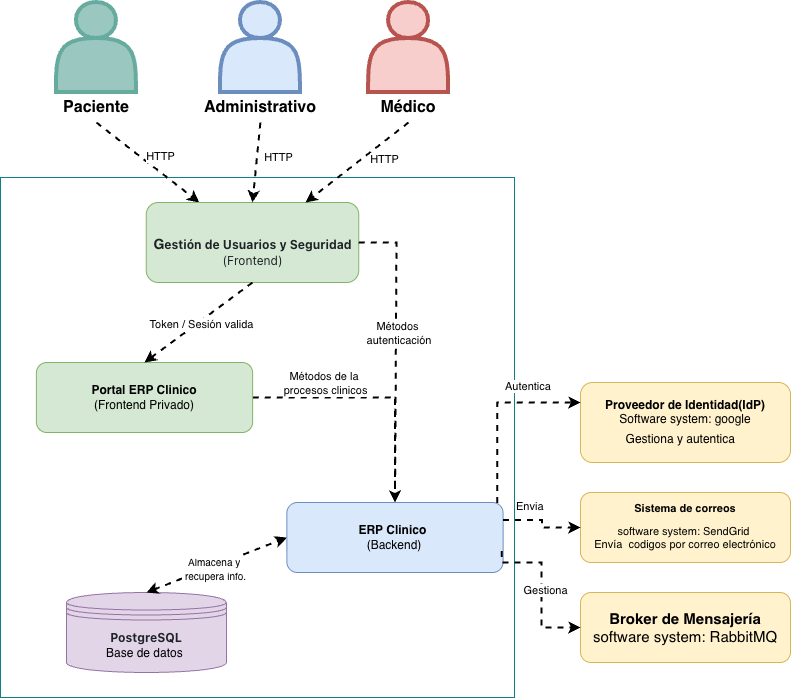

The diagram above was exported from draw.io. Its source (the exported page's mxGraphModel, read from the mxfile embedded in the PNG):
<mxGraphModel dx="1572" dy="898" grid="1" gridSize="10" guides="1" tooltips="1" connect="1" arrows="1" fold="1" page="1" pageScale="1" pageWidth="827" pageHeight="1169" math="0" shadow="0">
  <root>
    <mxCell id="0" />
    <mxCell id="1" parent="0" />
    <mxCell id="smrXQImo_zY99Ksk5vNo-1" parent="1" style="rounded=0;whiteSpace=wrap;html=1;fillColor=#FFFFFF;strokeColor=#0e8088;" value="" vertex="1">
      <mxGeometry height="520" width="514" x="19" y="235" as="geometry" />
    </mxCell>
    <mxCell id="iqY5kOLAbRkM_czVNuP6-1" parent="1" style="shape=actor;whiteSpace=wrap;html=1;strokeColor=#67AB9F;strokeWidth=4;gradientColor=none;fillColor=#9AC7BF;" value="" vertex="1">
      <mxGeometry height="90" width="80" x="74.94" y="60" as="geometry" />
    </mxCell>
    <mxCell id="iqY5kOLAbRkM_czVNuP6-2" parent="1" style="text;html=1;whiteSpace=wrap;strokeColor=none;fillColor=none;align=center;verticalAlign=middle;rounded=0;" value="&lt;span style=&quot;font-size: 16px;&quot;&gt;&lt;b&gt;Paciente&lt;/b&gt;&lt;/span&gt;" vertex="1">
      <mxGeometry height="30" width="60" x="84.88" y="150" as="geometry" />
    </mxCell>
    <mxCell id="dPlL9rDut5HNUWyVv5DG-2" edge="1" parent="1" source="iqY5kOLAbRkM_czVNuP6-2" style="endArrow=classic;html=1;rounded=0;exitX=0.5;exitY=1;exitDx=0;exitDy=0;entryX=0.25;entryY=0;entryDx=0;entryDy=0;dashed=1;strokeWidth=2;" target="dPlL9rDut5HNUWyVv5DG-4" value="">
      <mxGeometry height="50" relative="1" width="50" as="geometry">
        <mxPoint x="63" y="350" as="sourcePoint" />
        <mxPoint x="116" y="250" as="targetPoint" />
      </mxGeometry>
    </mxCell>
    <mxCell id="dPlL9rDut5HNUWyVv5DG-3" connectable="0" parent="dPlL9rDut5HNUWyVv5DG-2" style="edgeLabel;html=1;align=center;verticalAlign=middle;resizable=0;points=[];" value="HTTP" vertex="1">
      <mxGeometry relative="1" x="-0.1397" y="2" as="geometry">
        <mxPoint x="18" as="offset" />
      </mxGeometry>
    </mxCell>
    <mxCell id="dPlL9rDut5HNUWyVv5DG-4" parent="1" style="rounded=1;whiteSpace=wrap;html=1;align=center;fillColor=#d5e8d4;strokeColor=#82b366;" value="&lt;div style=&quot;line-height: 0%;&quot;&gt;&lt;h3 style=&quot;box-sizing: border-box; margin-top: 24px; margin-bottom: 16px; color: rgb(31, 35, 40);&quot; dir=&quot;auto&quot; class=&quot;heading-element&quot; tabindex=&quot;-1&quot;&gt;&lt;span&gt;G&lt;font style=&quot;color: light-dark(rgb(31, 35, 40), rgb(205, 208, 212)); font-family: -apple-system, &amp;quot;system-ui&amp;quot;, &amp;quot;Segoe UI&amp;quot;, &amp;quot;Noto Sans&amp;quot;, Helvetica, Arial, sans-serif, &amp;quot;Apple Color Emoji&amp;quot;, &amp;quot;Segoe UI Emoji&amp;quot;; font-size: 12px;&quot;&gt;estión de Usuarios y Seguridad&lt;/font&gt;&lt;/span&gt;&lt;/h3&gt;&lt;div&gt;&lt;font style=&quot;color: light-dark(rgb(31, 35, 40), rgb(205, 208, 212)); font-family: -apple-system, &amp;quot;system-ui&amp;quot;, &amp;quot;Segoe UI&amp;quot;, &amp;quot;Noto Sans&amp;quot;, Helvetica, Arial, sans-serif, &amp;quot;Apple Color Emoji&amp;quot;, &amp;quot;Segoe UI Emoji&amp;quot;; font-size: 12px;&quot;&gt;(Frontend)&lt;/font&gt;&lt;/div&gt;&lt;/div&gt;" vertex="1">
      <mxGeometry height="80" width="212.5" x="164.75" y="260" as="geometry" />
    </mxCell>
    <mxCell id="dPlL9rDut5HNUWyVv5DG-9" edge="1" parent="1" source="dPlL9rDut5HNUWyVv5DG-4" style="endArrow=classic;html=1;rounded=0;exitX=1;exitY=0.5;exitDx=0;exitDy=0;entryX=0.5;entryY=0;entryDx=0;entryDy=0;strokeWidth=2;dashed=1;" target="k9o6a6J3xSQTLTuYcbqo-2" value="">
      <mxGeometry height="50" relative="1" width="50" as="geometry">
        <Array as="points">
          <mxPoint x="415" y="300" />
        </Array>
        <mxPoint x="163" y="340" as="sourcePoint" />
        <mxPoint x="417" y="390" as="targetPoint" />
      </mxGeometry>
    </mxCell>
    <mxCell id="dPlL9rDut5HNUWyVv5DG-11" parent="1" style="rounded=1;whiteSpace=wrap;html=1;fillColor=#fff2cc;strokeColor=#d6b656;" value="&lt;font&gt;&lt;b style=&quot;&quot;&gt;Proveedor de Identidad(IdP)&lt;/b&gt;&lt;/font&gt;&lt;div&gt;&lt;font&gt;Software system: google&lt;/font&gt;&lt;/div&gt;&lt;div&gt;&lt;font&gt;&lt;font style=&quot;color: rgb(0, 0, 0);&quot;&gt;&lt;font&gt;Gestiona y autentica&lt;/font&gt;&lt;font style=&quot;font-size: 17px;&quot;&gt;&amp;nbsp;&lt;/font&gt;&lt;/font&gt;&lt;font style=&quot;font-size: 17px; color: rgb(255, 255, 255);&quot;&gt;&amp;nbsp;&lt;/font&gt;&lt;/font&gt;&lt;/div&gt;" vertex="1">
      <mxGeometry height="80" width="210" x="599" y="440" as="geometry" />
    </mxCell>
    <mxCell id="k9o6a6J3xSQTLTuYcbqo-3" edge="1" parent="1" source="dPlL9rDut5HNUWyVv5DG-13" style="edgeStyle=orthogonalEdgeStyle;rounded=0;orthogonalLoop=1;jettySize=auto;html=1;entryX=0.5;entryY=0;entryDx=0;entryDy=0;dashed=1;strokeWidth=2;" target="k9o6a6J3xSQTLTuYcbqo-2">
      <mxGeometry relative="1" as="geometry" />
    </mxCell>
    <mxCell id="k9o6a6J3xSQTLTuYcbqo-4" connectable="0" parent="k9o6a6J3xSQTLTuYcbqo-3" style="edgeLabel;html=1;align=center;verticalAlign=middle;resizable=0;points=[];" value="Métodos de la&amp;nbsp;&lt;div&gt;procesos clinicos&lt;/div&gt;" vertex="1">
      <mxGeometry relative="1" x="-0.0374" y="-2" as="geometry">
        <mxPoint x="-48" y="-17" as="offset" />
      </mxGeometry>
    </mxCell>
    <mxCell id="dPlL9rDut5HNUWyVv5DG-13" parent="1" style="rounded=1;whiteSpace=wrap;html=1;fillColor=#d5e8d4;strokeColor=#82b366;" value="&lt;b&gt;Portal ERP Clinico&lt;/b&gt;&lt;div&gt;(Frontend Privado)&lt;/div&gt;" vertex="1">
      <mxGeometry height="70" width="216.25" x="54.879999999999995" y="420" as="geometry" />
    </mxCell>
    <mxCell id="dPlL9rDut5HNUWyVv5DG-14" edge="1" parent="1" source="dPlL9rDut5HNUWyVv5DG-4" style="endArrow=classic;html=1;rounded=0;exitX=0.5;exitY=1;exitDx=0;exitDy=0;entryX=0.5;entryY=0;entryDx=0;entryDy=0;dashed=1;strokeWidth=2;" target="dPlL9rDut5HNUWyVv5DG-13" value="">
      <mxGeometry height="50" relative="1" width="50" as="geometry">
        <mxPoint x="183" y="740" as="sourcePoint" />
        <mxPoint x="233" y="690" as="targetPoint" />
      </mxGeometry>
    </mxCell>
    <mxCell id="dPlL9rDut5HNUWyVv5DG-15" connectable="0" parent="dPlL9rDut5HNUWyVv5DG-14" style="edgeLabel;html=1;align=center;verticalAlign=middle;resizable=0;points=[];" value="Token / Sesión valida" vertex="1">
      <mxGeometry relative="1" x="-0.025" y="2" as="geometry">
        <mxPoint as="offset" />
      </mxGeometry>
    </mxCell>
    <mxCell id="k9o6a6J3xSQTLTuYcbqo-2" parent="1" style="rounded=1;whiteSpace=wrap;html=1;fillColor=#dae8fc;strokeColor=#6c8ebf;" value="&lt;b&gt;ERP Clinico&amp;nbsp;&lt;/b&gt;&lt;div&gt;(&lt;span style=&quot;background-color: transparent; color: light-dark(rgb(0, 0, 0), rgb(255, 255, 255));&quot;&gt;Backend&lt;/span&gt;&lt;span style=&quot;background-color: transparent; color: light-dark(rgb(0, 0, 0), rgb(255, 255, 255));&quot;&gt;)&lt;/span&gt;&lt;/div&gt;" vertex="1">
      <mxGeometry height="70" width="216.25" x="305.37" y="560" as="geometry" />
    </mxCell>
    <mxCell id="4sUoYSWFUPCy2X3RYgkj-1" parent="1" style="rounded=1;whiteSpace=wrap;html=1;fillColor=#fff2cc;strokeColor=#d6b656;" value="&lt;font style=&quot;font-size: 11px; color: rgb(0, 0, 0);&quot;&gt;&lt;b style=&quot;&quot;&gt;Sistema de correos&lt;/b&gt;&lt;/font&gt;&lt;div&gt;&lt;font style=&quot;font-size: 11px; color: rgb(0, 0, 0);&quot;&gt;&lt;table style=&quot;&quot;&gt;&lt;tbody&gt;&lt;tr&gt;&lt;td data-start=&quot;1181&quot; data-end=&quot;1202&quot; data-col-size=&quot;sm&quot;&gt;&lt;/td&gt;&lt;/tr&gt;&lt;/tbody&gt;&lt;/table&gt;&lt;table&gt;&lt;tbody&gt;&lt;tr&gt;&lt;td data-col-size=&quot;sm&quot; data-start=&quot;1202&quot; data-end=&quot;1228&quot;&gt;&lt;font style=&quot;&quot;&gt;software system:&amp;nbsp;SendGrid&amp;nbsp;&lt;br&gt;&lt;span style=&quot;text-wrap-mode: nowrap;&quot;&gt;Envía&amp;nbsp; codigos&amp;nbsp;&lt;/span&gt;por correo electrónico&lt;/font&gt;&lt;/td&gt;&lt;/tr&gt;&lt;/tbody&gt;&lt;/table&gt;&lt;/font&gt;&lt;/div&gt;" vertex="1">
      <mxGeometry height="70" width="210" x="599" y="550" as="geometry" />
    </mxCell>
    <mxCell id="zT68vXxX_tlrikFK72RR-4" parent="1" style="shape=datastore;whiteSpace=wrap;html=1;fillColor=#e1d5e7;strokeColor=#9673a6;" value="&lt;div&gt;&lt;b style=&quot;color: rgb(31, 35, 40); font-family: -apple-system, &amp;quot;system-ui&amp;quot;, &amp;quot;Segoe UI&amp;quot;, &amp;quot;Noto Sans&amp;quot;, Helvetica, Arial, sans-serif, &amp;quot;Apple Color Emoji&amp;quot;, &amp;quot;Segoe UI Emoji&amp;quot;; text-align: start;&quot;&gt;PostgreSQL&lt;/b&gt;&lt;/div&gt;Base de datos&amp;nbsp;" vertex="1">
      <mxGeometry height="80" width="160" x="84.88" y="650" as="geometry" />
    </mxCell>
    <mxCell id="zT68vXxX_tlrikFK72RR-5" edge="1" parent="1" source="zT68vXxX_tlrikFK72RR-4" style="endArrow=classic;startArrow=classic;html=1;rounded=0;exitX=0.5;exitY=0;exitDx=0;exitDy=0;entryX=0;entryY=0.5;entryDx=0;entryDy=0;dashed=1;strokeWidth=2;" target="k9o6a6J3xSQTLTuYcbqo-2" value="">
      <mxGeometry height="50" relative="1" width="50" as="geometry">
        <mxPoint x="-31" y="720" as="sourcePoint" />
        <mxPoint x="19" y="670" as="targetPoint" />
      </mxGeometry>
    </mxCell>
    <mxCell id="zT68vXxX_tlrikFK72RR-6" connectable="0" parent="zT68vXxX_tlrikFK72RR-5" style="edgeLabel;html=1;align=center;verticalAlign=middle;resizable=0;points=[];" value="&lt;font style=&quot;font-size: 10px;&quot;&gt;Almacena y&amp;nbsp;&lt;/font&gt;&lt;div&gt;&lt;font style=&quot;font-size: 10px;&quot;&gt;recupera info.&lt;/font&gt;&lt;/div&gt;" vertex="1">
      <mxGeometry relative="1" x="-0.0349" y="-2" as="geometry">
        <mxPoint as="offset" />
      </mxGeometry>
    </mxCell>
    <mxCell id="QaJ4MSQXevOAG4VIfqT_-1" parent="1" style="shape=actor;whiteSpace=wrap;html=1;fillColor=#dae8fc;strokeColor=#6c8ebf;strokeWidth=4;" value="" vertex="1">
      <mxGeometry height="90" width="80" x="238.95" y="60" as="geometry" />
    </mxCell>
    <mxCell id="3W4kPB0ta31v4hF3byAr-1" parent="1" style="text;html=1;whiteSpace=wrap;strokeColor=none;fillColor=none;align=center;verticalAlign=middle;rounded=0;" value="&lt;span style=&quot;font-size: 16px;&quot;&gt;&lt;b&gt;Administrativo&lt;/b&gt;&lt;/span&gt;" vertex="1">
      <mxGeometry height="30" width="60" x="248.88" y="150" as="geometry" />
    </mxCell>
    <mxCell id="3W4kPB0ta31v4hF3byAr-2" edge="1" parent="1" source="3W4kPB0ta31v4hF3byAr-1" style="endArrow=classic;html=1;rounded=0;entryX=0.5;entryY=0;entryDx=0;entryDy=0;dashed=1;strokeWidth=2;exitX=0.5;exitY=1;exitDx=0;exitDy=0;" target="dPlL9rDut5HNUWyVv5DG-4" value="">
      <mxGeometry height="50" relative="1" width="50" as="geometry">
        <mxPoint x="163" y="180" as="sourcePoint" />
        <mxPoint x="163" y="250" as="targetPoint" />
      </mxGeometry>
    </mxCell>
    <mxCell id="3W4kPB0ta31v4hF3byAr-3" connectable="0" parent="3W4kPB0ta31v4hF3byAr-2" style="edgeLabel;html=1;align=center;verticalAlign=middle;resizable=0;points=[];" value="HTTP" vertex="1">
      <mxGeometry relative="1" x="-0.1397" y="2" as="geometry">
        <mxPoint x="18" as="offset" />
      </mxGeometry>
    </mxCell>
    <mxCell id="3W4kPB0ta31v4hF3byAr-6" parent="1" style="shape=actor;whiteSpace=wrap;html=1;fillColor=#f8cecc;strokeColor=#b85450;strokeWidth=4;" value="" vertex="1">
      <mxGeometry height="90" width="80" x="387.06999999999994" y="60" as="geometry" />
    </mxCell>
    <mxCell id="3W4kPB0ta31v4hF3byAr-7" parent="1" style="text;html=1;whiteSpace=wrap;strokeColor=none;fillColor=none;align=center;verticalAlign=middle;rounded=0;" value="&lt;b style=&quot;font-size: 16px;&quot;&gt;Médico&lt;/b&gt;" vertex="1">
      <mxGeometry height="30" width="60" x="397.01" y="150" as="geometry" />
    </mxCell>
    <mxCell id="JKnJvd92dk_M2gIBej2q-1" edge="1" parent="1" source="3W4kPB0ta31v4hF3byAr-7" style="endArrow=classic;html=1;rounded=0;exitX=0.5;exitY=1;exitDx=0;exitDy=0;entryX=0.75;entryY=0;entryDx=0;entryDy=0;dashed=1;strokeWidth=2;" target="dPlL9rDut5HNUWyVv5DG-4" value="">
      <mxGeometry height="50" relative="1" width="50" as="geometry">
        <mxPoint x="159" y="190" as="sourcePoint" />
        <mxPoint x="250" y="340" as="targetPoint" />
      </mxGeometry>
    </mxCell>
    <mxCell id="JKnJvd92dk_M2gIBej2q-2" connectable="0" parent="JKnJvd92dk_M2gIBej2q-1" style="edgeLabel;html=1;align=center;verticalAlign=middle;resizable=0;points=[];" value="HTTP" vertex="1">
      <mxGeometry relative="1" x="-0.1397" y="2" as="geometry">
        <mxPoint x="18" as="offset" />
      </mxGeometry>
    </mxCell>
    <mxCell id="jnipoH16BGGeZDe1ixOX-1" connectable="0" parent="1" style="edgeLabel;html=1;align=center;verticalAlign=middle;resizable=0;points=[];" value="Métodos&lt;div&gt;&amp;nbsp;autenticación&lt;/div&gt;" vertex="1">
      <mxGeometry x="414.87" y="390" as="geometry" />
    </mxCell>
    <mxCell id="jnipoH16BGGeZDe1ixOX-2" edge="1" parent="1" source="k9o6a6J3xSQTLTuYcbqo-2" style="edgeStyle=orthogonalEdgeStyle;rounded=0;orthogonalLoop=1;jettySize=auto;html=1;entryX=0;entryY=0.25;entryDx=0;entryDy=0;dashed=1;strokeWidth=2;exitX=0.973;exitY=0.008;exitDx=0;exitDy=0;exitPerimeter=0;" target="dPlL9rDut5HNUWyVv5DG-11">
      <mxGeometry relative="1" as="geometry">
        <mxPoint x="409" y="470" as="sourcePoint" />
        <mxPoint x="553" y="545" as="targetPoint" />
      </mxGeometry>
    </mxCell>
    <mxCell id="jnipoH16BGGeZDe1ixOX-4" edge="1" parent="1" source="k9o6a6J3xSQTLTuYcbqo-2" style="edgeStyle=orthogonalEdgeStyle;rounded=0;orthogonalLoop=1;jettySize=auto;html=1;entryX=0;entryY=0.5;entryDx=0;entryDy=0;dashed=1;strokeWidth=2;exitX=1;exitY=0.25;exitDx=0;exitDy=0;" target="4sUoYSWFUPCy2X3RYgkj-1">
      <mxGeometry relative="1" as="geometry">
        <mxPoint x="521" y="605" as="sourcePoint" />
        <mxPoint x="635" y="530" as="targetPoint" />
      </mxGeometry>
    </mxCell>
    <mxCell id="jnipoH16BGGeZDe1ixOX-5" parent="1" style="text;whiteSpace=wrap;html=1;" value="&lt;div style=&quot;text-align: center;&quot;&gt;&lt;span style=&quot;font-size: 11px; text-wrap-mode: nowrap; background-color: rgb(255, 255, 255);&quot;&gt;Autentica&lt;/span&gt;&lt;/div&gt;" vertex="1">
      <mxGeometry height="30" width="51.93" x="521.62" y="430" as="geometry" />
    </mxCell>
    <mxCell id="jnipoH16BGGeZDe1ixOX-7" parent="1" style="text;whiteSpace=wrap;html=1;" value="&lt;div style=&quot;text-align: center;&quot;&gt;&lt;span style=&quot;color: light-dark(rgb(0, 0, 0), rgb(255, 255, 255)); font-size: 11px; text-wrap-mode: nowrap; background-color: rgb(255, 255, 255);&quot;&gt;Envia&lt;/span&gt;&lt;/div&gt;" vertex="1">
      <mxGeometry height="20" width="36" x="533.0000000000001" y="550" as="geometry" />
    </mxCell>
    <mxCell id="gNlaFQHHmwTZ94Bzppyb-1" parent="1" style="rounded=1;whiteSpace=wrap;html=1;fillColor=#fff2cc;strokeColor=#d6b656;" value="&lt;div&gt;&lt;b style=&quot;&quot;&gt;&lt;font style=&quot;font-size: 15px; color: rgb(0, 0, 0);&quot;&gt;Broker de Mensajería&lt;/font&gt;&lt;/b&gt;&lt;/div&gt;&lt;div&gt;&lt;font style=&quot;font-size: 15px; color: rgb(0, 0, 0);&quot;&gt;software system: RabbitMQ&lt;/font&gt;&lt;/div&gt;" vertex="1">
      <mxGeometry height="70" width="210" x="599" y="650" as="geometry" />
    </mxCell>
    <mxCell id="gNlaFQHHmwTZ94Bzppyb-2" edge="1" parent="1" source="k9o6a6J3xSQTLTuYcbqo-2" style="edgeStyle=orthogonalEdgeStyle;rounded=0;orthogonalLoop=1;jettySize=auto;html=1;entryX=0;entryY=0.5;entryDx=0;entryDy=0;dashed=1;strokeWidth=2;exitX=0.994;exitY=0.694;exitDx=0;exitDy=0;exitPerimeter=0;" target="gNlaFQHHmwTZ94Bzppyb-1">
      <mxGeometry relative="1" as="geometry">
        <Array as="points">
          <mxPoint x="520" y="620" />
          <mxPoint x="560" y="620" />
          <mxPoint x="560" y="685" />
        </Array>
        <mxPoint x="560" y="630" as="sourcePoint" />
        <mxPoint x="636" y="560" as="targetPoint" />
      </mxGeometry>
    </mxCell>
    <mxCell id="-4A-Z5du_cOqEVEwVrbI-1" connectable="0" parent="gNlaFQHHmwTZ94Bzppyb-2" style="edgeLabel;html=1;align=center;verticalAlign=middle;resizable=0;points=[];" value="Gestiona" vertex="1">
      <mxGeometry relative="1" x="0.0101" y="3" as="geometry">
        <mxPoint as="offset" />
      </mxGeometry>
    </mxCell>
  </root>
</mxGraphModel>